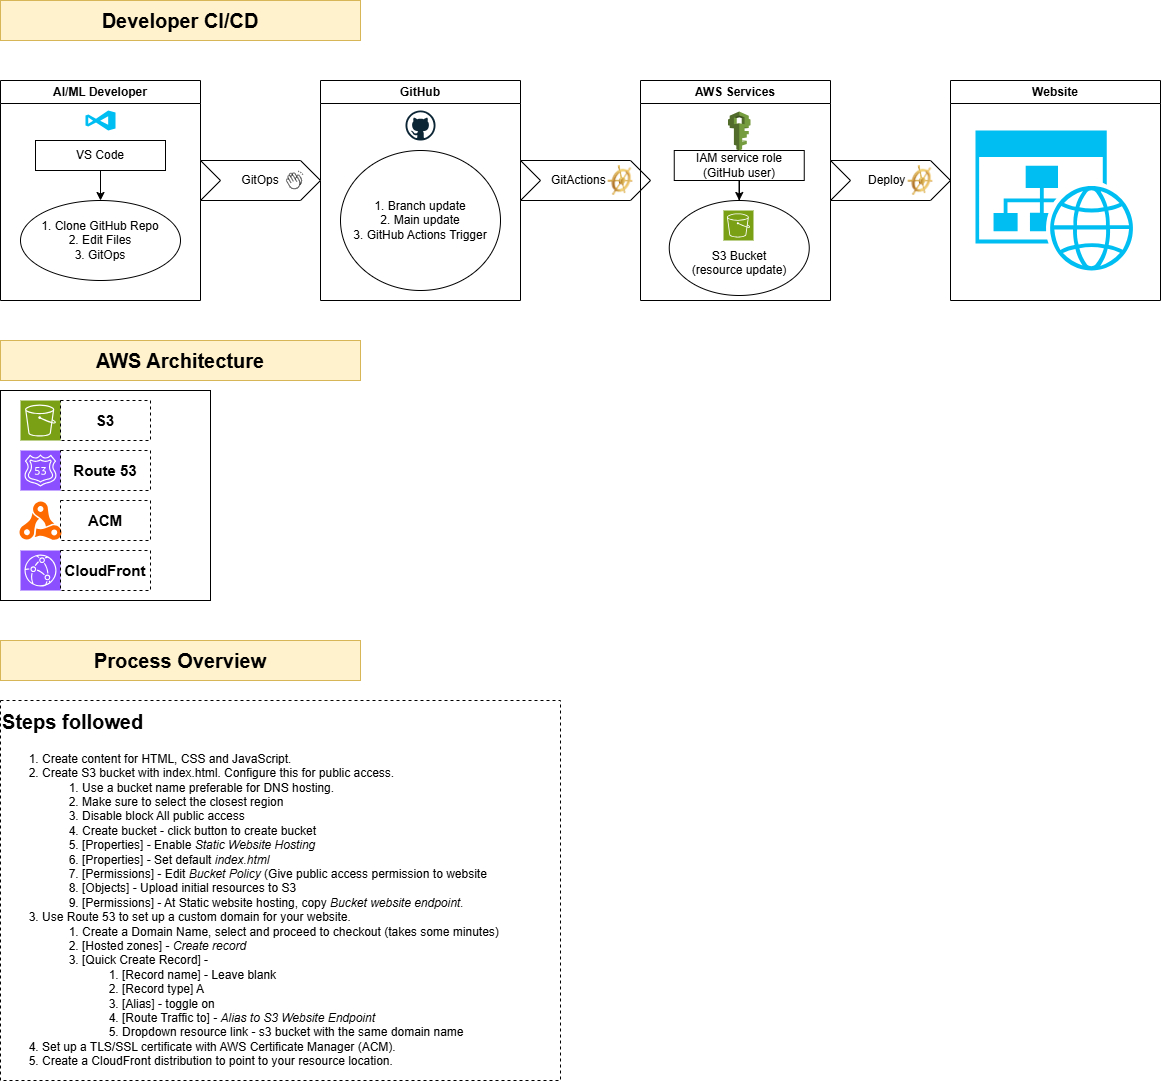

The diagram above was exported from draw.io. Its source (the exported page's mxGraphModel, read from the mxfile embedded in the PNG):
<mxGraphModel dx="1426" dy="751" grid="1" gridSize="10" guides="1" tooltips="1" connect="1" arrows="1" fold="1" page="1" pageScale="1" pageWidth="850" pageHeight="1100" math="0" shadow="0">
  <root>
    <mxCell id="0" />
    <mxCell id="1" parent="0" />
    <mxCell id="eefJGFl1U24UROHQ7rjM-1" parent="1" style="swimlane;whiteSpace=wrap;html=1;" value="AI/ML Developer" vertex="1">
      <mxGeometry height="220" width="200" x="140" y="200" as="geometry">
        <mxRectangle height="40" width="50" x="140" y="200" as="alternateBounds" />
      </mxGeometry>
    </mxCell>
    <mxCell id="eefJGFl1U24UROHQ7rjM-2" edge="1" parent="eefJGFl1U24UROHQ7rjM-1" source="eefJGFl1U24UROHQ7rjM-4" style="edgeStyle=orthogonalEdgeStyle;rounded=0;orthogonalLoop=1;jettySize=auto;html=1;entryX=0.5;entryY=0;entryDx=0;entryDy=0;" target="eefJGFl1U24UROHQ7rjM-5" value="">
      <mxGeometry relative="1" as="geometry">
        <mxPoint x="105" y="100" as="targetPoint" />
      </mxGeometry>
    </mxCell>
    <mxCell id="eefJGFl1U24UROHQ7rjM-4" parent="eefJGFl1U24UROHQ7rjM-1" style="whiteSpace=wrap;html=1;" value="VS Code" vertex="1">
      <mxGeometry height="30" width="130" x="35" y="60" as="geometry" />
    </mxCell>
    <mxCell id="eefJGFl1U24UROHQ7rjM-5" parent="eefJGFl1U24UROHQ7rjM-1" style="ellipse;whiteSpace=wrap;html=1;" value="1. Clone GitHub Repo&lt;br&gt;2. Edit Files&lt;br&gt;3. GitOps" vertex="1">
      <mxGeometry height="80" width="160" x="20" y="120" as="geometry" />
    </mxCell>
    <mxCell id="eefJGFl1U24UROHQ7rjM-21" parent="eefJGFl1U24UROHQ7rjM-1" style="verticalLabelPosition=bottom;html=1;verticalAlign=top;align=center;strokeColor=none;fillColor=#00BEF2;shape=mxgraph.azure.visual_studio_online;" value="" vertex="1">
      <mxGeometry height="20" width="30" x="85" y="30" as="geometry" />
    </mxCell>
    <mxCell id="eefJGFl1U24UROHQ7rjM-6" parent="1" style="swimlane;whiteSpace=wrap;html=1;" value="GitHub" vertex="1">
      <mxGeometry height="220" width="200" x="460" y="200" as="geometry">
        <mxRectangle height="30" width="80" x="370" y="330" as="alternateBounds" />
      </mxGeometry>
    </mxCell>
    <mxCell id="eefJGFl1U24UROHQ7rjM-7" parent="eefJGFl1U24UROHQ7rjM-6" style="ellipse;whiteSpace=wrap;html=1;" value="1. Branch update&lt;br&gt;2. Main update &lt;br&gt;3. GitHub Actions Trigger" vertex="1">
      <mxGeometry height="140" width="160" x="20" y="70" as="geometry" />
    </mxCell>
    <mxCell id="eefJGFl1U24UROHQ7rjM-19" parent="eefJGFl1U24UROHQ7rjM-6" style="dashed=0;outlineConnect=0;html=1;align=center;labelPosition=center;verticalLabelPosition=bottom;verticalAlign=top;shape=mxgraph.weblogos.github" value="" vertex="1">
      <mxGeometry height="30" width="30" x="85" y="30" as="geometry" />
    </mxCell>
    <mxCell id="eefJGFl1U24UROHQ7rjM-8" parent="1" style="shape=step;perimeter=stepPerimeter;whiteSpace=wrap;html=1;fixedSize=1;" value="GitOps" vertex="1">
      <mxGeometry height="40" width="120" x="340" y="280" as="geometry" />
    </mxCell>
    <mxCell id="eefJGFl1U24UROHQ7rjM-9" edge="1" parent="1" source="eefJGFl1U24UROHQ7rjM-8" style="edgeStyle=orthogonalEdgeStyle;rounded=0;orthogonalLoop=1;jettySize=auto;html=1;exitX=0.5;exitY=1;exitDx=0;exitDy=0;" target="eefJGFl1U24UROHQ7rjM-8">
      <mxGeometry relative="1" as="geometry" />
    </mxCell>
    <mxCell id="eefJGFl1U24UROHQ7rjM-10" parent="1" style="shape=step;perimeter=stepPerimeter;whiteSpace=wrap;html=1;fixedSize=1;" value="GitActions&amp;nbsp; &amp;nbsp;&amp;nbsp;" vertex="1">
      <mxGeometry height="40" width="130" x="660" y="280" as="geometry" />
    </mxCell>
    <mxCell id="eefJGFl1U24UROHQ7rjM-11" parent="1" style="swimlane;whiteSpace=wrap;html=1;" value="AWS Services" vertex="1">
      <mxGeometry height="220" width="190" x="780" y="200" as="geometry" />
    </mxCell>
    <mxCell id="eefJGFl1U24UROHQ7rjM-12" parent="eefJGFl1U24UROHQ7rjM-11" style="ellipse;whiteSpace=wrap;html=1;" value="&lt;br&gt;&lt;br&gt;S3 Bucket &lt;br&gt;(resource update)" vertex="1">
      <mxGeometry height="95" width="140" x="28.75" y="120" as="geometry" />
    </mxCell>
    <mxCell id="eefJGFl1U24UROHQ7rjM-13" edge="1" parent="eefJGFl1U24UROHQ7rjM-11" source="eefJGFl1U24UROHQ7rjM-14" style="edgeStyle=orthogonalEdgeStyle;rounded=0;orthogonalLoop=1;jettySize=auto;html=1;entryX=0.5;entryY=0;entryDx=0;entryDy=0;" target="eefJGFl1U24UROHQ7rjM-12">
      <mxGeometry relative="1" as="geometry" />
    </mxCell>
    <mxCell id="eefJGFl1U24UROHQ7rjM-14" parent="eefJGFl1U24UROHQ7rjM-11" style="whiteSpace=wrap;html=1;" value="IAM service role&lt;br&gt;(GitHub user)" vertex="1">
      <mxGeometry height="30" width="130" x="33.75" y="70" as="geometry" />
    </mxCell>
    <mxCell id="eefJGFl1U24UROHQ7rjM-22" parent="eefJGFl1U24UROHQ7rjM-11" style="outlineConnect=0;dashed=0;verticalLabelPosition=bottom;verticalAlign=top;align=center;html=1;shape=mxgraph.aws3.iam;fillColor=#759C3E;gradientColor=none;" value="" vertex="1">
      <mxGeometry height="39" width="22.5" x="87.5" y="31" as="geometry" />
    </mxCell>
    <mxCell id="eefJGFl1U24UROHQ7rjM-24" parent="eefJGFl1U24UROHQ7rjM-11" style="sketch=0;points=[[0,0,0],[0.25,0,0],[0.5,0,0],[0.75,0,0],[1,0,0],[0,1,0],[0.25,1,0],[0.5,1,0],[0.75,1,0],[1,1,0],[0,0.25,0],[0,0.5,0],[0,0.75,0],[1,0.25,0],[1,0.5,0],[1,0.75,0]];outlineConnect=0;fontColor=#232F3E;fillColor=#7AA116;strokeColor=#ffffff;dashed=0;verticalLabelPosition=bottom;verticalAlign=top;align=center;html=1;fontSize=12;fontStyle=0;aspect=fixed;shape=mxgraph.aws4.resourceIcon;resIcon=mxgraph.aws4.s3;" value="" vertex="1">
      <mxGeometry height="30" width="30" x="83" y="130" as="geometry" />
    </mxCell>
    <mxCell id="eefJGFl1U24UROHQ7rjM-15" parent="1" style="text;html=1;whiteSpace=wrap;strokeColor=#d6b656;fillColor=#fff2cc;align=center;verticalAlign=middle;rounded=0;strokeWidth=1;fontSize=20;" value="&lt;b&gt;Developer CI/CD&lt;/b&gt;" vertex="1">
      <mxGeometry height="40" width="360" x="140" y="120" as="geometry" />
    </mxCell>
    <mxCell id="eefJGFl1U24UROHQ7rjM-18" parent="1" style="text;html=1;whiteSpace=wrap;strokeColor=#d6b656;fillColor=#fff2cc;align=center;verticalAlign=middle;rounded=0;strokeWidth=1;fontSize=20;" value="&lt;b&gt;AWS Architecture&lt;/b&gt;" vertex="1">
      <mxGeometry height="40" width="360" x="140" y="460" as="geometry" />
    </mxCell>
    <mxCell id="eefJGFl1U24UROHQ7rjM-26" parent="1" style="shape=step;perimeter=stepPerimeter;whiteSpace=wrap;html=1;fixedSize=1;" value="Deploy&amp;nbsp;&amp;nbsp;" vertex="1">
      <mxGeometry height="40" width="120" x="970" y="280" as="geometry" />
    </mxCell>
    <mxCell id="eefJGFl1U24UROHQ7rjM-27" parent="1" style="swimlane;whiteSpace=wrap;html=1;" value="Website" vertex="1">
      <mxGeometry height="220" width="210" x="1090" y="200" as="geometry" />
    </mxCell>
    <mxCell id="eefJGFl1U24UROHQ7rjM-25" parent="eefJGFl1U24UROHQ7rjM-27" style="verticalLabelPosition=bottom;html=1;verticalAlign=top;align=center;strokeColor=none;fillColor=#00BEF2;shape=mxgraph.azure.website_generic;pointerEvents=1;" value="" vertex="1">
      <mxGeometry height="140" width="160" x="25" y="50" as="geometry" />
    </mxCell>
    <mxCell id="eefJGFl1U24UROHQ7rjM-28" parent="1" style="shape=image;html=1;verticalAlign=top;verticalLabelPosition=bottom;labelBackgroundColor=#ffffff;imageAspect=0;aspect=fixed;image=https://icons.diagrams.net/icon-cache1/Phosphor_Thin_Vol_3-1982/hands-clapping-thin-1400.svg" value="" vertex="1">
      <mxGeometry height="20" width="20" x="425" y="290" as="geometry" />
    </mxCell>
    <mxCell id="eefJGFl1U24UROHQ7rjM-29" parent="1" style="image;html=1;image=img/lib/clip_art/general/Ships_Wheel_128x128.png" value="" vertex="1">
      <mxGeometry height="30" width="60" x="730" y="285" as="geometry" />
    </mxCell>
    <mxCell id="eefJGFl1U24UROHQ7rjM-30" parent="1" style="image;html=1;image=img/lib/clip_art/general/Ships_Wheel_128x128.png" value="" vertex="1">
      <mxGeometry height="30" width="60" x="1030" y="285" as="geometry" />
    </mxCell>
    <mxCell id="eefJGFl1U24UROHQ7rjM-32" parent="1" style="whiteSpace=wrap;html=1;aspect=fixed;" value="" vertex="1">
      <mxGeometry height="210" width="210" x="140" y="510" as="geometry" />
    </mxCell>
    <mxCell id="eefJGFl1U24UROHQ7rjM-33" parent="1" style="sketch=0;points=[[0,0,0],[0.25,0,0],[0.5,0,0],[0.75,0,0],[1,0,0],[0,1,0],[0.25,1,0],[0.5,1,0],[0.75,1,0],[1,1,0],[0,0.25,0],[0,0.5,0],[0,0.75,0],[1,0.25,0],[1,0.5,0],[1,0.75,0]];outlineConnect=0;fontColor=#232F3E;fillColor=#7AA116;strokeColor=#ffffff;dashed=0;verticalLabelPosition=bottom;verticalAlign=top;align=center;html=1;fontSize=12;fontStyle=0;aspect=fixed;shape=mxgraph.aws4.resourceIcon;resIcon=mxgraph.aws4.s3;" value="" vertex="1">
      <mxGeometry height="40" width="40" x="160" y="520" as="geometry" />
    </mxCell>
    <mxCell id="eefJGFl1U24UROHQ7rjM-34" parent="1" style="sketch=0;points=[[0,0,0],[0.25,0,0],[0.5,0,0],[0.75,0,0],[1,0,0],[0,1,0],[0.25,1,0],[0.5,1,0],[0.75,1,0],[1,1,0],[0,0.25,0],[0,0.5,0],[0,0.75,0],[1,0.25,0],[1,0.5,0],[1,0.75,0]];outlineConnect=0;fontColor=#232F3E;fillColor=#8C4FFF;strokeColor=#ffffff;dashed=0;verticalLabelPosition=bottom;verticalAlign=top;align=center;html=1;fontSize=12;fontStyle=0;aspect=fixed;shape=mxgraph.aws4.resourceIcon;resIcon=mxgraph.aws4.route_53;" value="" vertex="1">
      <mxGeometry height="40" width="40" x="160" y="570" as="geometry" />
    </mxCell>
    <mxCell id="eefJGFl1U24UROHQ7rjM-35" parent="1" style="points=[];aspect=fixed;html=1;align=center;shadow=0;dashed=0;fillColor=#FF6A00;strokeColor=none;shape=mxgraph.alibaba_cloud.acms_application_configuration_manangement;" value="" vertex="1">
      <mxGeometry height="40" width="43.04" x="158" y="620" as="geometry" />
    </mxCell>
    <mxCell id="eefJGFl1U24UROHQ7rjM-36" parent="1" style="sketch=0;points=[[0,0,0],[0.25,0,0],[0.5,0,0],[0.75,0,0],[1,0,0],[0,1,0],[0.25,1,0],[0.5,1,0],[0.75,1,0],[1,1,0],[0,0.25,0],[0,0.5,0],[0,0.75,0],[1,0.25,0],[1,0.5,0],[1,0.75,0]];outlineConnect=0;fontColor=#232F3E;fillColor=#8C4FFF;strokeColor=#ffffff;dashed=0;verticalLabelPosition=bottom;verticalAlign=top;align=center;html=1;fontSize=12;fontStyle=0;aspect=fixed;shape=mxgraph.aws4.resourceIcon;resIcon=mxgraph.aws4.cloudfront;" value="" vertex="1">
      <mxGeometry height="40" width="40" x="160" y="670" as="geometry" />
    </mxCell>
    <mxCell id="eefJGFl1U24UROHQ7rjM-37" parent="1" style="text;html=1;whiteSpace=wrap;strokeColor=default;fillColor=none;align=center;verticalAlign=middle;rounded=0;dashed=1;" value="&lt;b&gt;&lt;font style=&quot;font-size: 15px;&quot;&gt;S3&lt;/font&gt;&lt;/b&gt;" vertex="1">
      <mxGeometry height="40" width="90" x="200" y="520" as="geometry" />
    </mxCell>
    <mxCell id="eefJGFl1U24UROHQ7rjM-38" parent="1" style="text;html=1;whiteSpace=wrap;strokeColor=default;fillColor=none;align=center;verticalAlign=middle;rounded=0;dashed=1;" value="&lt;span style=&quot;font-size: 15px;&quot;&gt;&lt;b&gt;Route 53&lt;/b&gt;&lt;/span&gt;" vertex="1">
      <mxGeometry height="40" width="90" x="200" y="570" as="geometry" />
    </mxCell>
    <mxCell id="eefJGFl1U24UROHQ7rjM-39" parent="1" style="text;html=1;whiteSpace=wrap;strokeColor=default;fillColor=none;align=center;verticalAlign=middle;rounded=0;dashed=1;" value="&lt;span style=&quot;font-size: 15px;&quot;&gt;&lt;b&gt;ACM&lt;/b&gt;&lt;/span&gt;" vertex="1">
      <mxGeometry height="40" width="90" x="200" y="620" as="geometry" />
    </mxCell>
    <mxCell id="eefJGFl1U24UROHQ7rjM-40" parent="1" style="text;html=1;whiteSpace=wrap;strokeColor=default;fillColor=none;align=center;verticalAlign=middle;rounded=0;dashed=1;" value="&lt;span style=&quot;font-size: 15px;&quot;&gt;&lt;b&gt;CloudFront&lt;/b&gt;&lt;/span&gt;" vertex="1">
      <mxGeometry height="40" width="90" x="200" y="670" as="geometry" />
    </mxCell>
    <mxCell id="eefJGFl1U24UROHQ7rjM-41" parent="1" style="text;html=1;whiteSpace=wrap;strokeColor=#d6b656;fillColor=#fff2cc;align=center;verticalAlign=middle;rounded=0;strokeWidth=1;fontSize=20;" value="&lt;b&gt;Process Overview&lt;/b&gt;" vertex="1">
      <mxGeometry height="40" width="360" x="140" y="760" as="geometry" />
    </mxCell>
    <mxCell id="eefJGFl1U24UROHQ7rjM-42" parent="1" style="text;html=1;whiteSpace=wrap;overflow=hidden;rounded=0;dashed=1;strokeColor=default;" value="&lt;h1 style=&quot;margin-top: 0px;&quot;&gt;&lt;span style=&quot;font-size: 20px;&quot;&gt;Steps followed&lt;/span&gt;&lt;/h1&gt;&lt;p&gt;&lt;/p&gt;&lt;ol&gt;&lt;li&gt;Create content for HTML, CSS and JavaScript.&lt;/li&gt;&lt;li&gt;Create S3 bucket with index.html. Configure this for public access.&lt;/li&gt;&lt;ol&gt;&lt;li&gt;Use a bucket name preferable for DNS hosting.&lt;/li&gt;&lt;li&gt;Make sure to select the closest region&amp;nbsp;&lt;/li&gt;&lt;li&gt;Disable block All public access&lt;/li&gt;&lt;li&gt;Create bucket - click button to create bucket&lt;/li&gt;&lt;li&gt;[Properties] - Enable &lt;i&gt;Static Website Hosting&lt;/i&gt;&lt;/li&gt;&lt;li&gt;[Properties] - Set default&lt;i&gt; index.html&lt;/i&gt;&lt;/li&gt;&lt;li&gt;[Permissions] - Edit &lt;i&gt;Bucket Policy &lt;/i&gt;(Give public access permission to website&lt;/li&gt;&lt;li&gt;[Objects] - Upload initial resources to S3&lt;/li&gt;&lt;li&gt;[Permissions] - At Static website hosting, copy &lt;i&gt;Bucket website endpoint.&lt;/i&gt;&lt;/li&gt;&lt;/ol&gt;&lt;li&gt;Use Route 53 to set up a custom domain for your website.&lt;/li&gt;&lt;ol&gt;&lt;li&gt;Create a Domain Name, select and proceed to checkout (takes some minutes)&lt;/li&gt;&lt;li&gt;[Hosted zones] - &lt;i&gt;Create record&amp;nbsp;&lt;/i&gt;&lt;/li&gt;&lt;li&gt;[Quick Create Record] -&amp;nbsp;&lt;/li&gt;&lt;ol&gt;&lt;li&gt;[Record name] - Leave blank&lt;/li&gt;&lt;li&gt;[Record type] A&lt;/li&gt;&lt;li&gt;[Alias] - toggle on&lt;/li&gt;&lt;li&gt;[Route Traffic to] - &lt;i&gt;Alias to S3 Website Endpoint&lt;/i&gt;&lt;/li&gt;&lt;li&gt;Dropdown resource link - s3 bucket with the same domain name&lt;/li&gt;&lt;/ol&gt;&lt;/ol&gt;&lt;li&gt;Set up a TLS/SSL certificate with AWS Certificate Manager (ACM).&lt;/li&gt;&lt;li&gt;Create a CloudFront distribution to point to your resource location.&lt;/li&gt;&lt;/ol&gt;&lt;p&gt;&lt;/p&gt;" vertex="1">
      <mxGeometry height="380" width="560" x="140" y="820" as="geometry" />
    </mxCell>
  </root>
</mxGraphModel>